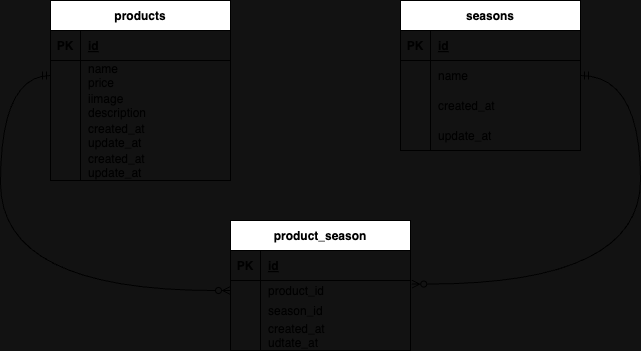

The diagram above was exported from draw.io. Its source (the exported page's mxGraphModel, read from the mxfile embedded in the PNG):
<mxGraphModel dx="1099" dy="546" grid="1" gridSize="10" guides="1" tooltips="1" connect="1" arrows="1" fold="1" page="1" pageScale="1" pageWidth="827" pageHeight="1169" background="#121212" math="0" shadow="0">
  <root>
    <mxCell id="0" />
    <mxCell id="1" parent="0" />
    <mxCell id="2" value="products" style="shape=table;startSize=30;container=1;collapsible=1;childLayout=tableLayout;fixedRows=1;rowLines=0;fontStyle=1;align=center;resizeLast=1;" parent="1" vertex="1">
      <mxGeometry x="100" y="80" width="180" height="180" as="geometry" />
    </mxCell>
    <mxCell id="3" value="" style="shape=tableRow;horizontal=0;startSize=0;swimlaneHead=0;swimlaneBody=0;fillColor=none;collapsible=0;dropTarget=0;points=[[0,0.5],[1,0.5]];portConstraint=eastwest;top=0;left=0;right=0;bottom=1;" parent="2" vertex="1">
      <mxGeometry y="30" width="180" height="30" as="geometry" />
    </mxCell>
    <mxCell id="4" value="PK" style="shape=partialRectangle;connectable=0;fillColor=none;top=0;left=0;bottom=0;right=0;fontStyle=1;overflow=hidden;" parent="3" vertex="1">
      <mxGeometry width="30" height="30" as="geometry">
        <mxRectangle width="30" height="30" as="alternateBounds" />
      </mxGeometry>
    </mxCell>
    <mxCell id="5" value="id" style="shape=partialRectangle;connectable=0;fillColor=none;top=0;left=0;bottom=0;right=0;align=left;spacingLeft=6;fontStyle=5;overflow=hidden;" parent="3" vertex="1">
      <mxGeometry x="30" width="150" height="30" as="geometry">
        <mxRectangle width="150" height="30" as="alternateBounds" />
      </mxGeometry>
    </mxCell>
    <mxCell id="6" value="" style="shape=tableRow;horizontal=0;startSize=0;swimlaneHead=0;swimlaneBody=0;fillColor=none;collapsible=0;dropTarget=0;points=[[0,0.5],[1,0.5]];portConstraint=eastwest;top=0;left=0;right=0;bottom=0;" parent="2" vertex="1">
      <mxGeometry y="60" width="180" height="30" as="geometry" />
    </mxCell>
    <mxCell id="7" value="" style="shape=partialRectangle;connectable=0;fillColor=none;top=0;left=0;bottom=0;right=0;editable=1;overflow=hidden;" parent="6" vertex="1">
      <mxGeometry width="30" height="30" as="geometry">
        <mxRectangle width="30" height="30" as="alternateBounds" />
      </mxGeometry>
    </mxCell>
    <mxCell id="8" value="name&#10;price" style="shape=partialRectangle;connectable=0;fillColor=none;top=0;left=0;bottom=0;right=0;align=left;spacingLeft=6;overflow=hidden;" parent="6" vertex="1">
      <mxGeometry x="30" width="150" height="30" as="geometry">
        <mxRectangle width="150" height="30" as="alternateBounds" />
      </mxGeometry>
    </mxCell>
    <mxCell id="9" value="" style="shape=tableRow;horizontal=0;startSize=0;swimlaneHead=0;swimlaneBody=0;fillColor=none;collapsible=0;dropTarget=0;points=[[0,0.5],[1,0.5]];portConstraint=eastwest;top=0;left=0;right=0;bottom=0;" parent="2" vertex="1">
      <mxGeometry y="90" width="180" height="30" as="geometry" />
    </mxCell>
    <mxCell id="10" value="" style="shape=partialRectangle;connectable=0;fillColor=none;top=0;left=0;bottom=0;right=0;editable=1;overflow=hidden;" parent="9" vertex="1">
      <mxGeometry width="30" height="30" as="geometry">
        <mxRectangle width="30" height="30" as="alternateBounds" />
      </mxGeometry>
    </mxCell>
    <mxCell id="11" value="iimage&#10;description" style="shape=partialRectangle;connectable=0;fillColor=none;top=0;left=0;bottom=0;right=0;align=left;spacingLeft=6;overflow=hidden;" parent="9" vertex="1">
      <mxGeometry x="30" width="150" height="30" as="geometry">
        <mxRectangle width="150" height="30" as="alternateBounds" />
      </mxGeometry>
    </mxCell>
    <mxCell id="43" value="" style="shape=tableRow;horizontal=0;startSize=0;swimlaneHead=0;swimlaneBody=0;fillColor=none;collapsible=0;dropTarget=0;points=[[0,0.5],[1,0.5]];portConstraint=eastwest;top=0;left=0;right=0;bottom=0;" vertex="1" parent="2">
      <mxGeometry y="120" width="180" height="30" as="geometry" />
    </mxCell>
    <mxCell id="44" value="" style="shape=partialRectangle;connectable=0;fillColor=none;top=0;left=0;bottom=0;right=0;editable=1;overflow=hidden;" vertex="1" parent="43">
      <mxGeometry width="30" height="30" as="geometry">
        <mxRectangle width="30" height="30" as="alternateBounds" />
      </mxGeometry>
    </mxCell>
    <mxCell id="45" value="created_at&#10;update_at" style="shape=partialRectangle;connectable=0;fillColor=none;top=0;left=0;bottom=0;right=0;align=left;spacingLeft=6;overflow=hidden;" vertex="1" parent="43">
      <mxGeometry x="30" width="150" height="30" as="geometry">
        <mxRectangle width="150" height="30" as="alternateBounds" />
      </mxGeometry>
    </mxCell>
    <mxCell id="12" value="" style="shape=tableRow;horizontal=0;startSize=0;swimlaneHead=0;swimlaneBody=0;fillColor=none;collapsible=0;dropTarget=0;points=[[0,0.5],[1,0.5]];portConstraint=eastwest;top=0;left=0;right=0;bottom=0;" parent="2" vertex="1">
      <mxGeometry y="150" width="180" height="30" as="geometry" />
    </mxCell>
    <mxCell id="13" value="" style="shape=partialRectangle;connectable=0;fillColor=none;top=0;left=0;bottom=0;right=0;editable=1;overflow=hidden;" parent="12" vertex="1">
      <mxGeometry width="30" height="30" as="geometry">
        <mxRectangle width="30" height="30" as="alternateBounds" />
      </mxGeometry>
    </mxCell>
    <mxCell id="14" value="created_at&#10;update_at" style="shape=partialRectangle;connectable=0;fillColor=none;top=0;left=0;bottom=0;right=0;align=left;spacingLeft=6;overflow=hidden;" parent="12" vertex="1">
      <mxGeometry x="30" width="150" height="30" as="geometry">
        <mxRectangle width="150" height="30" as="alternateBounds" />
      </mxGeometry>
    </mxCell>
    <mxCell id="15" value="seasons" style="shape=table;startSize=30;container=1;collapsible=1;childLayout=tableLayout;fixedRows=1;rowLines=0;fontStyle=1;align=center;resizeLast=1;" vertex="1" parent="1">
      <mxGeometry x="450" y="80" width="180" height="150" as="geometry" />
    </mxCell>
    <mxCell id="16" value="" style="shape=tableRow;horizontal=0;startSize=0;swimlaneHead=0;swimlaneBody=0;fillColor=none;collapsible=0;dropTarget=0;points=[[0,0.5],[1,0.5]];portConstraint=eastwest;top=0;left=0;right=0;bottom=1;" vertex="1" parent="15">
      <mxGeometry y="30" width="180" height="30" as="geometry" />
    </mxCell>
    <mxCell id="17" value="PK" style="shape=partialRectangle;connectable=0;fillColor=none;top=0;left=0;bottom=0;right=0;fontStyle=1;overflow=hidden;" vertex="1" parent="16">
      <mxGeometry width="30" height="30" as="geometry">
        <mxRectangle width="30" height="30" as="alternateBounds" />
      </mxGeometry>
    </mxCell>
    <mxCell id="18" value="id" style="shape=partialRectangle;connectable=0;fillColor=none;top=0;left=0;bottom=0;right=0;align=left;spacingLeft=6;fontStyle=5;overflow=hidden;" vertex="1" parent="16">
      <mxGeometry x="30" width="150" height="30" as="geometry">
        <mxRectangle width="150" height="30" as="alternateBounds" />
      </mxGeometry>
    </mxCell>
    <mxCell id="19" value="" style="shape=tableRow;horizontal=0;startSize=0;swimlaneHead=0;swimlaneBody=0;fillColor=none;collapsible=0;dropTarget=0;points=[[0,0.5],[1,0.5]];portConstraint=eastwest;top=0;left=0;right=0;bottom=0;" vertex="1" parent="15">
      <mxGeometry y="60" width="180" height="30" as="geometry" />
    </mxCell>
    <mxCell id="20" value="" style="shape=partialRectangle;connectable=0;fillColor=none;top=0;left=0;bottom=0;right=0;editable=1;overflow=hidden;" vertex="1" parent="19">
      <mxGeometry width="30" height="30" as="geometry">
        <mxRectangle width="30" height="30" as="alternateBounds" />
      </mxGeometry>
    </mxCell>
    <mxCell id="21" value="name" style="shape=partialRectangle;connectable=0;fillColor=none;top=0;left=0;bottom=0;right=0;align=left;spacingLeft=6;overflow=hidden;" vertex="1" parent="19">
      <mxGeometry x="30" width="150" height="30" as="geometry">
        <mxRectangle width="150" height="30" as="alternateBounds" />
      </mxGeometry>
    </mxCell>
    <mxCell id="22" value="" style="shape=tableRow;horizontal=0;startSize=0;swimlaneHead=0;swimlaneBody=0;fillColor=none;collapsible=0;dropTarget=0;points=[[0,0.5],[1,0.5]];portConstraint=eastwest;top=0;left=0;right=0;bottom=0;" vertex="1" parent="15">
      <mxGeometry y="90" width="180" height="30" as="geometry" />
    </mxCell>
    <mxCell id="23" value="" style="shape=partialRectangle;connectable=0;fillColor=none;top=0;left=0;bottom=0;right=0;editable=1;overflow=hidden;" vertex="1" parent="22">
      <mxGeometry width="30" height="30" as="geometry">
        <mxRectangle width="30" height="30" as="alternateBounds" />
      </mxGeometry>
    </mxCell>
    <mxCell id="24" value="created_at" style="shape=partialRectangle;connectable=0;fillColor=none;top=0;left=0;bottom=0;right=0;align=left;spacingLeft=6;overflow=hidden;" vertex="1" parent="22">
      <mxGeometry x="30" width="150" height="30" as="geometry">
        <mxRectangle width="150" height="30" as="alternateBounds" />
      </mxGeometry>
    </mxCell>
    <mxCell id="25" value="" style="shape=tableRow;horizontal=0;startSize=0;swimlaneHead=0;swimlaneBody=0;fillColor=none;collapsible=0;dropTarget=0;points=[[0,0.5],[1,0.5]];portConstraint=eastwest;top=0;left=0;right=0;bottom=0;" vertex="1" parent="15">
      <mxGeometry y="120" width="180" height="30" as="geometry" />
    </mxCell>
    <mxCell id="26" value="" style="shape=partialRectangle;connectable=0;fillColor=none;top=0;left=0;bottom=0;right=0;editable=1;overflow=hidden;" vertex="1" parent="25">
      <mxGeometry width="30" height="30" as="geometry">
        <mxRectangle width="30" height="30" as="alternateBounds" />
      </mxGeometry>
    </mxCell>
    <mxCell id="27" value="update_at" style="shape=partialRectangle;connectable=0;fillColor=none;top=0;left=0;bottom=0;right=0;align=left;spacingLeft=6;overflow=hidden;" vertex="1" parent="25">
      <mxGeometry x="30" width="150" height="30" as="geometry">
        <mxRectangle width="150" height="30" as="alternateBounds" />
      </mxGeometry>
    </mxCell>
    <mxCell id="28" value="product_season" style="shape=table;startSize=30;container=1;collapsible=1;childLayout=tableLayout;fixedRows=1;rowLines=0;fontStyle=1;align=center;resizeLast=1;" vertex="1" parent="1">
      <mxGeometry x="280" y="300" width="180" height="130" as="geometry" />
    </mxCell>
    <mxCell id="29" value="" style="shape=tableRow;horizontal=0;startSize=0;swimlaneHead=0;swimlaneBody=0;fillColor=none;collapsible=0;dropTarget=0;points=[[0,0.5],[1,0.5]];portConstraint=eastwest;top=0;left=0;right=0;bottom=1;" vertex="1" parent="28">
      <mxGeometry y="30" width="180" height="30" as="geometry" />
    </mxCell>
    <mxCell id="30" value="PK" style="shape=partialRectangle;connectable=0;fillColor=none;top=0;left=0;bottom=0;right=0;fontStyle=1;overflow=hidden;" vertex="1" parent="29">
      <mxGeometry width="30" height="30" as="geometry">
        <mxRectangle width="30" height="30" as="alternateBounds" />
      </mxGeometry>
    </mxCell>
    <mxCell id="31" value="id" style="shape=partialRectangle;connectable=0;fillColor=none;top=0;left=0;bottom=0;right=0;align=left;spacingLeft=6;fontStyle=5;overflow=hidden;" vertex="1" parent="29">
      <mxGeometry x="30" width="150" height="30" as="geometry">
        <mxRectangle width="150" height="30" as="alternateBounds" />
      </mxGeometry>
    </mxCell>
    <mxCell id="32" value="" style="shape=tableRow;horizontal=0;startSize=0;swimlaneHead=0;swimlaneBody=0;fillColor=none;collapsible=0;dropTarget=0;points=[[0,0.5],[1,0.5]];portConstraint=eastwest;top=0;left=0;right=0;bottom=0;" vertex="1" parent="28">
      <mxGeometry y="60" width="180" height="20" as="geometry" />
    </mxCell>
    <mxCell id="33" value="" style="shape=partialRectangle;connectable=0;fillColor=none;top=0;left=0;bottom=0;right=0;editable=1;overflow=hidden;" vertex="1" parent="32">
      <mxGeometry width="30" height="20" as="geometry">
        <mxRectangle width="30" height="20" as="alternateBounds" />
      </mxGeometry>
    </mxCell>
    <mxCell id="34" value="product_id" style="shape=partialRectangle;connectable=0;fillColor=none;top=0;left=0;bottom=0;right=0;align=left;spacingLeft=6;overflow=hidden;" vertex="1" parent="32">
      <mxGeometry x="30" width="150" height="20" as="geometry">
        <mxRectangle width="150" height="20" as="alternateBounds" />
      </mxGeometry>
    </mxCell>
    <mxCell id="35" value="" style="shape=tableRow;horizontal=0;startSize=0;swimlaneHead=0;swimlaneBody=0;fillColor=none;collapsible=0;dropTarget=0;points=[[0,0.5],[1,0.5]];portConstraint=eastwest;top=0;left=0;right=0;bottom=0;" vertex="1" parent="28">
      <mxGeometry y="80" width="180" height="20" as="geometry" />
    </mxCell>
    <mxCell id="36" value="" style="shape=partialRectangle;connectable=0;fillColor=none;top=0;left=0;bottom=0;right=0;editable=1;overflow=hidden;" vertex="1" parent="35">
      <mxGeometry width="30" height="20" as="geometry">
        <mxRectangle width="30" height="20" as="alternateBounds" />
      </mxGeometry>
    </mxCell>
    <mxCell id="37" value="season_id" style="shape=partialRectangle;connectable=0;fillColor=none;top=0;left=0;bottom=0;right=0;align=left;spacingLeft=6;overflow=hidden;" vertex="1" parent="35">
      <mxGeometry x="30" width="150" height="20" as="geometry">
        <mxRectangle width="150" height="20" as="alternateBounds" />
      </mxGeometry>
    </mxCell>
    <mxCell id="38" value="" style="shape=tableRow;horizontal=0;startSize=0;swimlaneHead=0;swimlaneBody=0;fillColor=none;collapsible=0;dropTarget=0;points=[[0,0.5],[1,0.5]];portConstraint=eastwest;top=0;left=0;right=0;bottom=0;" vertex="1" parent="28">
      <mxGeometry y="100" width="180" height="30" as="geometry" />
    </mxCell>
    <mxCell id="39" value="" style="shape=partialRectangle;connectable=0;fillColor=none;top=0;left=0;bottom=0;right=0;editable=1;overflow=hidden;" vertex="1" parent="38">
      <mxGeometry width="30" height="30" as="geometry">
        <mxRectangle width="30" height="30" as="alternateBounds" />
      </mxGeometry>
    </mxCell>
    <mxCell id="40" value="created_at&#10;udtate_at" style="shape=partialRectangle;connectable=0;fillColor=none;top=0;left=0;bottom=0;right=0;align=left;spacingLeft=6;overflow=hidden;" vertex="1" parent="38">
      <mxGeometry x="30" width="150" height="30" as="geometry">
        <mxRectangle width="150" height="30" as="alternateBounds" />
      </mxGeometry>
    </mxCell>
    <mxCell id="41" style="edgeStyle=orthogonalEdgeStyle;curved=1;html=1;exitX=0;exitY=0.5;exitDx=0;exitDy=0;entryX=0;entryY=0.5;entryDx=0;entryDy=0;strokeColor=default;startArrow=ERmandOne;startFill=0;endArrow=ERzeroToMany;endFill=0;" edge="1" parent="1" source="6" target="32">
      <mxGeometry relative="1" as="geometry">
        <Array as="points">
          <mxPoint x="50" y="155" />
          <mxPoint x="50" y="370" />
        </Array>
      </mxGeometry>
    </mxCell>
    <mxCell id="46" style="edgeStyle=orthogonalEdgeStyle;curved=1;html=1;exitX=1;exitY=0.5;exitDx=0;exitDy=0;strokeColor=default;startArrow=ERmandOne;startFill=0;endArrow=ERzeroToMany;endFill=0;entryX=1.007;entryY=0.178;entryDx=0;entryDy=0;entryPerimeter=0;" edge="1" parent="1" source="19" target="32">
      <mxGeometry relative="1" as="geometry">
        <mxPoint x="470" y="360" as="targetPoint" />
        <Array as="points">
          <mxPoint x="690" y="155" />
          <mxPoint x="690" y="364" />
        </Array>
      </mxGeometry>
    </mxCell>
  </root>
</mxGraphModel>